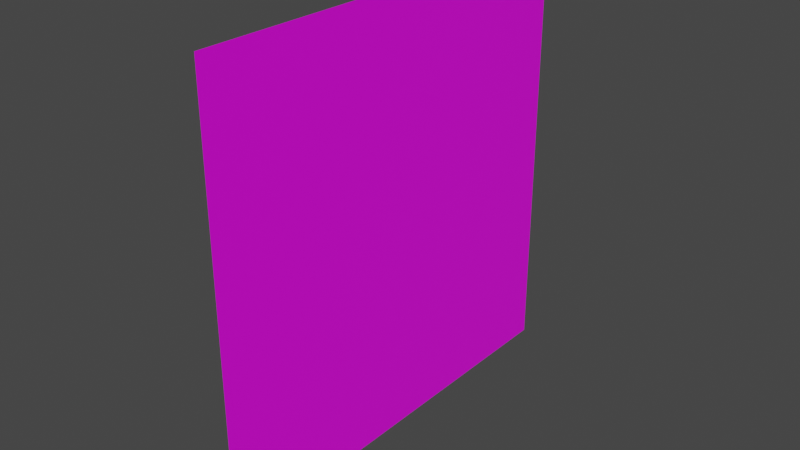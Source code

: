# Source: door-01.blend  (saved by Blender 3.0.42; exported with 4.5.12 LTS)
import bpy
from mathutils import Matrix  # noqa: F401  (used for matrix-valued properties, if any)

bpy.ops.wm.read_factory_settings(use_empty=True)
scene = bpy.context.scene
scene.name = 'Scene'

# ---- collections
col_left_door = bpy.data.collections.new('left_door'); scene.collection.children.link(col_left_door)
col_right_door = bpy.data.collections.new('right_door'); scene.collection.children.link(col_right_door)

# ---- images (referenced by path relative to the original .blend; pixels are not part of the script)
import os
ASSET_DIR = os.environ.get("B2B_ASSET_DIR", "")  # directory of the original .blend (textures are referenced by path, not embedded)
HERE = os.path.dirname(os.path.abspath(__file__))  # packed textures are extracted next to this script under _unpacked/

def load_image(name, relpath, width, height, colorspace="sRGB"):
    """Load a texture the original file referenced (path relative to the .blend, or extracted next to this script)."""
    p = next((c for c in (os.path.join(HERE, relpath), os.path.join(ASSET_DIR, relpath)) if relpath and os.path.exists(c)), "")
    if p:
        img = bpy.data.images.load(p, check_existing=True)
        img.name = name
    else:  # same state as the original file: an image datablock whose file is absent (Cycles renders it pink)
        img = bpy.data.images.new(name, width, height)
        img.source = "FILE"
        img.filepath = "//" + (relpath or name)
    img.colorspace_settings.name = colorspace
    return img
img_entities_texture_01_png = load_image('entities_texture-01.png', 'entities_texture-01.png', 1024, 1024, 'sRGB')

# ---- materials (node trees are filled in below, after node groups)
mat_primary_texture = bpy.data.materials.new('primary_texture')
mat_primary_texture.use_transparent_shadow = False

# ---- material node trees
mat_primary_texture.use_nodes = True; mat_primary_texture.node_tree.nodes.clear()
_N = mat_primary_texture.node_tree.nodes; _L = mat_primary_texture.node_tree.links
n0 = _N.new('ShaderNodeBsdfPrincipled'); n0.name = 'Principled BSDF'; n0.location = (10, 300)
n0.distribution = 'GGX'
n0.subsurface_method = 'RANDOM_WALK_SKIN'
n0.inputs[3].default_value = 1.45
n0.inputs[27].default_value = (0.0, 0.0, 0.0, 1.0)
n0.inputs[28].default_value = 1.0
n1 = _N.new('ShaderNodeOutputMaterial'); n1.name = 'Material Output'; n1.location = (300, 300)
n2 = _N.new('ShaderNodeTexImage'); n2.name = 'Image Texture'; n2.location = (-280, 248)
n2.image = img_entities_texture_01_png
_L.new(n0.outputs[0], n1.inputs[0])
_L.new(n2.outputs[0], n0.inputs[0])
n1.is_active_output = True

# ---- world
world_world = bpy.data.worlds.new('World'); scene.world = world_world
world_world.use_nodes = True; world_world.node_tree.nodes.clear()
_N = world_world.node_tree.nodes; _L = world_world.node_tree.links
n0 = _N.new('ShaderNodeOutputWorld'); n0.name = 'World Output'; n0.location = (300, 300)
n1 = _N.new('ShaderNodeBackground'); n1.name = 'Background'; n1.location = (10, 300)
n1.inputs[0].default_value = (0.05088, 0.05088, 0.05088, 1.0)
_L.new(n1.outputs[0], n0.inputs[0])
n0.is_active_output = True
world_world.color = (0.05088, 0.05088, 0.05088)
world_world.use_sun_shadow = False
world_world.sun_shadow_jitter_overblur = 0.0

# ---- meshes
me_plane_003 = bpy.data.meshes.new('Plane.003')
me_plane_003.from_pydata([(-1.0, -1.0, 7.55e-08), (1.0, -1.0, 0.0), (-1.0, 0.0, 3.775e-08), (1.0, 0.0, -3.775e-08)], [], [(0, 1, 3, 2)])
_uv = me_plane_003.uv_layers.new(name='UVMap')
_uv.uv.foreach_set('vector', [0.7992, 0.8004, 0.7992, 0.7504, 0.8242, 0.7504, 0.8242, 0.8004])
me_plane_003.materials.append(mat_primary_texture)
me_plane_003.use_remesh_fix_poles = True
me_plane_003.use_remesh_preserve_attributes = False
me_plane_003.update()
me_plane_004 = bpy.data.meshes.new('Plane.004')
me_plane_004.from_pydata([(-1.0, 0.0, 3.775e-08), (1.0, 0.0, -3.775e-08), (-1.0, 1.0, 3.775e-08), (1.0, 1.0, -3.775e-08)], [], [(0, 1, 3, 2)])
_uv = me_plane_004.uv_layers.new(name='UVMap')
_uv.uv.foreach_set('vector', [0.8242, 0.8004, 0.8242, 0.7504, 0.8492, 0.7504, 0.8492, 0.8004])
me_plane_004.materials.append(mat_primary_texture)
me_plane_004.use_remesh_fix_poles = True
me_plane_004.use_remesh_preserve_attributes = False
me_plane_004.update()

# ---- objects
ob_plane_001 = bpy.data.objects.new('Plane.001', me_plane_003)
ob_plane_002 = bpy.data.objects.new('Plane.002', me_plane_004)

# ---- transforms, parenting, visibility, modifiers, constraints
ob_plane_001.location = (0.0, 0.0, 2.0)
ob_plane_001.rotation_euler = (-0.0, 1.571, 0.0)
ob_plane_001.scale = (2.0, 2.0, 2.0)
ob_plane_002.location = (0.0, 0.0, 2.0)
ob_plane_002.rotation_euler = (-0.0, 1.571, 0.0)
ob_plane_002.scale = (2.0, 2.0, 2.0)

# ---- collection membership
col_left_door.objects.link(ob_plane_001)
col_right_door.objects.link(ob_plane_002)

# ---- scene / render settings (as saved in the file)
scene.frame_start = 1; scene.frame_end = 250; scene.frame_set(1)
scene.render.engine = 'BLENDER_EEVEE_NEXT'
scene.cycles.sampling_pattern = 'TABULATED_SOBOL'
scene.cycles.use_light_tree = False
scene.view_settings.view_transform = 'Filmic'
bpy.context.view_layer.update()

# ---- added for rendering (the .blend has no active camera and no usable light): camera, sun
cam_auto = bpy.data.cameras.new('AutoCamera')
cam_auto.lens = 50.0
cam_auto.sensor_width = 36.0
cam_auto.clip_end = 1000.0
ob_auto_camera = bpy.data.objects.new('AutoCamera', cam_auto)
scene.collection.objects.link(ob_auto_camera)
ob_auto_camera.location = (5.23386, -6.28063, 6.18709)
ob_auto_camera.rotation_euler = (1.09748, -7.21219e-08, 0.694738)
scene.camera = ob_auto_camera
light_auto_sun = bpy.data.lights.new('AutoSun', 'SUN')
light_auto_sun.energy = 3.0
light_auto_sun.angle = 0.0523599
ob_auto_sun = bpy.data.objects.new('AutoSun', light_auto_sun)
scene.collection.objects.link(ob_auto_sun)
ob_auto_sun.rotation_euler = (0.872665, 0.174533, 0.523599)
bpy.context.view_layer.update()
